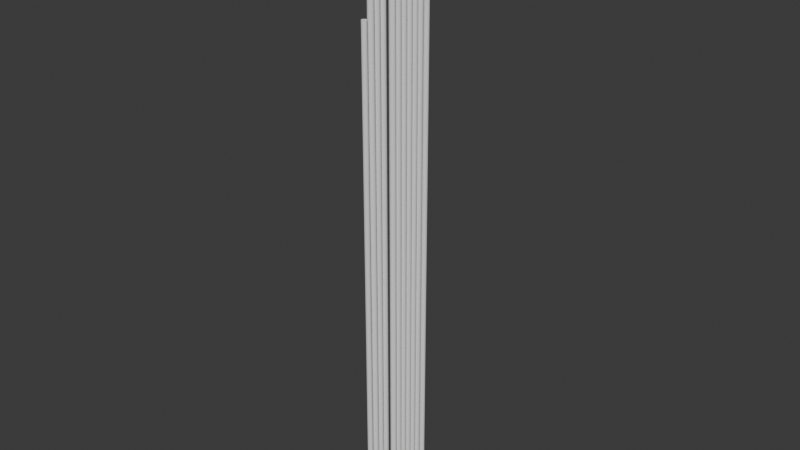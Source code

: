 # Source: bottom.blend  (saved by Blender 5.0.119; exported with 4.5.12 LTS)
import bpy
from mathutils import Matrix  # noqa: F401  (used for matrix-valued properties, if any)

bpy.ops.wm.read_factory_settings(use_empty=True)
scene = bpy.context.scene
scene.name = 'Scene'

# ---- collections
col_collection_1 = bpy.data.collections.new('Collection 1'); scene.collection.children.link(col_collection_1)

# ---- world
world_world = bpy.data.worlds.new('World'); scene.world = world_world
world_world.use_nodes = True; world_world.node_tree.nodes.clear()
_N = world_world.node_tree.nodes; _L = world_world.node_tree.links
n0 = _N.new('ShaderNodeOutputWorld'); n0.name = 'World Output'; n0.location = (200, 100)
n1 = _N.new('ShaderNodeBackground'); n1.name = 'Background'; n1.location = (-200, 100)
n1.inputs[0].default_value = (0.05088, 0.05088, 0.05088, 1.0)
_L.new(n1.outputs[0], n0.inputs[0])
n0.is_active_output = True
world_world.color = (0.05088, 0.05088, 0.05088)
world_world.sun_shadow_jitter_overblur = 0.0

# ---- meshes
me_cube = bpy.data.meshes.new('Cube')
me_cube.from_pydata([(-0.01, -0.01, -0.01), (-0.01, -0.01, 0.01), (-0.01, 0.01, -0.01), (-0.01, 0.01, 0.01), (0.01, -0.01, -0.01), (0.01, -0.01, 0.01), (0.01, 0.01, -0.01), (0.01, 0.01, 0.01)], [], [(0, 1, 3, 2), (2, 3, 7, 6), (6, 7, 5, 4), (4, 5, 1, 0), (2, 6, 4, 0), (7, 3, 1, 5)])
_uv = me_cube.uv_layers.new(name='UVMap')
_uv.uv.foreach_set('vector', [0.375, 0.0, 0.625, 0.0, 0.625, 0.25, 0.375, 0.25, 0.375, 0.25, 0.625, 0.25, 0.625, 0.5, 0.375, 0.5, 0.375, 0.5, 0.625, 0.5, 0.625, 0.75, 0.375, 0.75, 0.375, 0.75, 0.625, 0.75, 0.625, 1.0, 0.375, 1.0, 0.125, 0.5, 0.375, 0.5, 0.375, 0.75, 0.125, 0.75, 0.625, 0.5, 0.875, 0.5, 0.875, 0.75, 0.625, 0.75])
me_cube.update()
me_cube_001 = bpy.data.meshes.new('Cube.001')
me_cube_001.from_pydata([(-0.01, -0.01, -0.01), (-0.01, -0.01, 0.01), (-0.01, 0.01, -0.01), (-0.01, 0.01, 0.01), (0.01, -0.01, -0.01), (0.01, -0.01, 0.01), (0.01, 0.01, -0.01), (0.01, 0.01, 0.01)], [], [(0, 1, 3, 2), (2, 3, 7, 6), (6, 7, 5, 4), (4, 5, 1, 0), (2, 6, 4, 0), (7, 3, 1, 5)])
_uv = me_cube_001.uv_layers.new(name='UVMap')
_uv.uv.foreach_set('vector', [0.375, 0.0, 0.625, 0.0, 0.625, 0.25, 0.375, 0.25, 0.375, 0.25, 0.625, 0.25, 0.625, 0.5, 0.375, 0.5, 0.375, 0.5, 0.625, 0.5, 0.625, 0.75, 0.375, 0.75, 0.375, 0.75, 0.625, 0.75, 0.625, 1.0, 0.375, 1.0, 0.125, 0.5, 0.375, 0.5, 0.375, 0.75, 0.125, 0.75, 0.625, 0.5, 0.875, 0.5, 0.875, 0.75, 0.625, 0.75])
me_cube_001.update()
me_cube_002 = bpy.data.meshes.new('Cube.002')
me_cube_002.from_pydata([(-0.01, -0.01, -0.01), (-0.01, -0.01, 0.01), (-0.01, 0.01, -0.01), (-0.01, 0.01, 0.01), (0.01, -0.01, -0.01), (0.01, -0.01, 0.01), (0.01, 0.01, -0.01), (0.01, 0.01, 0.01)], [], [(0, 1, 3, 2), (2, 3, 7, 6), (6, 7, 5, 4), (4, 5, 1, 0), (2, 6, 4, 0), (7, 3, 1, 5)])
_uv = me_cube_002.uv_layers.new(name='UVMap')
_uv.uv.foreach_set('vector', [0.375, 0.0, 0.625, 0.0, 0.625, 0.25, 0.375, 0.25, 0.375, 0.25, 0.625, 0.25, 0.625, 0.5, 0.375, 0.5, 0.375, 0.5, 0.625, 0.5, 0.625, 0.75, 0.375, 0.75, 0.375, 0.75, 0.625, 0.75, 0.625, 1.0, 0.375, 1.0, 0.125, 0.5, 0.375, 0.5, 0.375, 0.75, 0.125, 0.75, 0.625, 0.5, 0.875, 0.5, 0.875, 0.75, 0.625, 0.75])
me_cube_002.update()
me_arrow = bpy.data.meshes.new('arrow')
me_arrow.from_pydata([(0.0, 0.0035, -0.35), (0.0, 0.0035, 0.35), (0.0006828, 0.003433, 0.35), (0.0006828, 0.003433, -0.35), (0.001339, 0.003234, 0.35), (0.001339, 0.003234, -0.35), (0.001944, 0.00291, 0.35), (0.001944, 0.00291, -0.35), (0.002475, 0.002475, 0.35), (0.002475, 0.002475, -0.35), (0.00291, 0.001944, 0.35), (0.00291, 0.001944, -0.35), (0.003234, 0.001339, 0.35), (0.003234, 0.001339, -0.35), (0.003433, 0.0006828, 0.35), (0.003433, 0.0006828, -0.35), (0.0035, 0.0, 0.35), (0.0035, 0.0, -0.35), (0.003433, -0.0006828, 0.35), (0.003433, -0.0006828, -0.35), (0.003234, -0.001339, 0.35), (0.003234, -0.001339, -0.35), (0.00291, -0.001944, 0.35), (0.00291, -0.001944, -0.35), (0.002475, -0.002475, 0.35), (0.002475, -0.002475, -0.35), (0.001944, -0.00291, 0.35), (0.001944, -0.00291, -0.35), (0.001339, -0.003234, 0.35), (0.001339, -0.003234, -0.35), (0.0006828, -0.003433, 0.35), (0.0006828, -0.003433, -0.35), (0.0, -0.0035, 0.35), (0.0, -0.0035, -0.35), (-0.0006828, -0.003433, 0.35), (-0.0006828, -0.003433, -0.35), (-0.001339, -0.003234, 0.35), (-0.001339, -0.003234, -0.35), (-0.001944, -0.00291, 0.35), (-0.001944, -0.00291, -0.35), (-0.002475, -0.002475, 0.35), (-0.002475, -0.002475, -0.35), (-0.00291, -0.001944, 0.35), (-0.00291, -0.001944, -0.35), (-0.003234, -0.001339, 0.35), (-0.003234, -0.001339, -0.35), (-0.003433, -0.0006828, 0.35), (-0.003433, -0.0006828, -0.35), (-0.0035, 0.0, 0.35), (-0.0035, 0.0, -0.35), (-0.003433, 0.0006828, 0.35), (-0.003433, 0.0006828, -0.35), (-0.003234, 0.001339, 0.35), (-0.003234, 0.001339, -0.35), (-0.00291, 0.001944, 0.35), (-0.00291, 0.001944, -0.35), (-0.002475, 0.002475, 0.35), (-0.002475, 0.002475, -0.35), (-0.001944, 0.00291, 0.35), (-0.001944, 0.00291, -0.35), (-0.001339, 0.003234, 0.35), (-0.001339, 0.003234, -0.35), (-0.0006828, 0.003433, 0.35), (-0.0006828, 0.003433, -0.35), (0.0, 0.0119, -0.35), (0.0, 0.0119, 0.35), (0.0006828, 0.01183, 0.35), (0.0006828, 0.01183, -0.35), (0.001339, 0.01163, 0.35), (0.001339, 0.01163, -0.35), (0.001944, 0.01131, 0.35), (0.001944, 0.01131, -0.35), (0.002475, 0.01087, 0.35), (0.002475, 0.01087, -0.35), (0.00291, 0.01034, 0.35), (0.00291, 0.01034, -0.35), (0.003234, 0.009739, 0.35), (0.003234, 0.009739, -0.35), (0.003433, 0.009083, 0.35), (0.003433, 0.009083, -0.35), (0.0035, 0.0084, 0.35), (0.0035, 0.0084, -0.35), (0.003433, 0.007717, 0.35), (0.003433, 0.007717, -0.35), (0.003234, 0.007061, 0.35), (0.003234, 0.007061, -0.35), (0.00291, 0.006456, 0.35), (0.00291, 0.006456, -0.35), (0.002475, 0.005925, 0.35), (0.002475, 0.005925, -0.35), (0.001944, 0.00549, 0.35), (0.001944, 0.00549, -0.35), (0.001339, 0.005166, 0.35), (0.001339, 0.005166, -0.35), (0.0006828, 0.004967, 0.35), (0.0006828, 0.004967, -0.35), (0.0, 0.0049, 0.35), (0.0, 0.0049, -0.35), (-0.0006828, 0.004967, 0.35), (-0.0006828, 0.004967, -0.35), (-0.001339, 0.005166, 0.35), (-0.001339, 0.005166, -0.35), (-0.001944, 0.00549, 0.35), (-0.001944, 0.00549, -0.35), (-0.002475, 0.005925, 0.35), (-0.002475, 0.005925, -0.35), (-0.00291, 0.006456, 0.35), (-0.00291, 0.006456, -0.35), (-0.003234, 0.007061, 0.35), (-0.003234, 0.007061, -0.35), (-0.003433, 0.007717, 0.35), (-0.003433, 0.007717, -0.35), (-0.0035, 0.0084, 0.35), (-0.0035, 0.0084, -0.35), (-0.003433, 0.009083, 0.35), (-0.003433, 0.009083, -0.35), (-0.003234, 0.009739, 0.35), (-0.003234, 0.009739, -0.35), (-0.00291, 0.01034, 0.35), (-0.00291, 0.01034, -0.35), (-0.002475, 0.01087, 0.35), (-0.002475, 0.01087, -0.35), (-0.001944, 0.01131, 0.35), (-0.001944, 0.01131, -0.35), (-0.001339, 0.01163, 0.35), (-0.001339, 0.01163, -0.35), (-0.0006828, 0.01183, 0.35), (-0.0006828, 0.01183, -0.35), (0.0, 0.0203, -0.35), (0.0, 0.0203, 0.35), (0.0006828, 0.02023, 0.35), (0.0006828, 0.02023, -0.35), (0.001339, 0.02003, 0.35), (0.001339, 0.02003, -0.35), (0.001944, 0.01971, 0.35), (0.001944, 0.01971, -0.35), (0.002475, 0.01927, 0.35), (0.002475, 0.01927, -0.35), (0.00291, 0.01874, 0.35), (0.00291, 0.01874, -0.35), (0.003234, 0.01814, 0.35), (0.003234, 0.01814, -0.35), (0.003433, 0.01748, 0.35), (0.003433, 0.01748, -0.35), (0.0035, 0.0168, 0.35), (0.0035, 0.0168, -0.35), (0.003433, 0.01612, 0.35), (0.003433, 0.01612, -0.35), (0.003234, 0.01546, 0.35), (0.003234, 0.01546, -0.35), (0.00291, 0.01486, 0.35), (0.00291, 0.01486, -0.35), (0.002475, 0.01433, 0.35), (0.002475, 0.01433, -0.35), (0.001944, 0.01389, 0.35), (0.001944, 0.01389, -0.35), (0.001339, 0.01357, 0.35), (0.001339, 0.01357, -0.35), (0.0006828, 0.01337, 0.35), (0.0006828, 0.01337, -0.35), (0.0, 0.0133, 0.35), (0.0, 0.0133, -0.35), (-0.0006828, 0.01337, 0.35), (-0.0006828, 0.01337, -0.35), (-0.001339, 0.01357, 0.35), (-0.001339, 0.01357, -0.35), (-0.001944, 0.01389, 0.35), (-0.001944, 0.01389, -0.35), (-0.002475, 0.01433, 0.35), (-0.002475, 0.01433, -0.35), (-0.00291, 0.01486, 0.35), (-0.00291, 0.01486, -0.35), (-0.003234, 0.01546, 0.35), (-0.003234, 0.01546, -0.35), (-0.003433, 0.01612, 0.35), (-0.003433, 0.01612, -0.35), (-0.0035, 0.0168, 0.35), (-0.0035, 0.0168, -0.35), (-0.003433, 0.01748, 0.35), (-0.003433, 0.01748, -0.35), (-0.003234, 0.01814, 0.35), (-0.003234, 0.01814, -0.35), (-0.00291, 0.01874, 0.35), (-0.00291, 0.01874, -0.35), (-0.002475, 0.01927, 0.35), (-0.002475, 0.01927, -0.35), (-0.001944, 0.01971, 0.35), (-0.001944, 0.01971, -0.35), (-0.001339, 0.02003, 0.35), (-0.001339, 0.02003, -0.35), (-0.0006828, 0.02023, 0.35), (-0.0006828, 0.02023, -0.35), (0.0, 0.0287, -0.35), (0.0, 0.0287, 0.35), (0.0006828, 0.02863, 0.35), (0.0006828, 0.02863, -0.35), (0.001339, 0.02843, 0.35), (0.001339, 0.02843, -0.35), (0.001944, 0.02811, 0.35), (0.001944, 0.02811, -0.35), (0.002475, 0.02767, 0.35), (0.002475, 0.02767, -0.35), (0.00291, 0.02714, 0.35), (0.00291, 0.02714, -0.35), (0.003234, 0.02654, 0.35), (0.003234, 0.02654, -0.35), (0.003433, 0.02588, 0.35), (0.003433, 0.02588, -0.35), (0.0035, 0.0252, 0.35), (0.0035, 0.0252, -0.35), (0.003433, 0.02452, 0.35), (0.003433, 0.02452, -0.35), (0.003234, 0.02386, 0.35), (0.003234, 0.02386, -0.35), (0.00291, 0.02326, 0.35), (0.00291, 0.02326, -0.35), (0.002475, 0.02273, 0.35), (0.002475, 0.02273, -0.35), (0.001944, 0.02229, 0.35), (0.001944, 0.02229, -0.35), (0.001339, 0.02197, 0.35), (0.001339, 0.02197, -0.35), (0.0006828, 0.02177, 0.35), (0.0006828, 0.02177, -0.35), (0.0, 0.0217, 0.35), (0.0, 0.0217, -0.35), (-0.0006828, 0.02177, 0.35), (-0.0006828, 0.02177, -0.35), (-0.001339, 0.02197, 0.35), (-0.001339, 0.02197, -0.35), (-0.001944, 0.02229, 0.35), (-0.001944, 0.02229, -0.35), (-0.002475, 0.02273, 0.35), (-0.002475, 0.02273, -0.35), (-0.00291, 0.02326, 0.35), (-0.00291, 0.02326, -0.35), (-0.003234, 0.02386, 0.35), (-0.003234, 0.02386, -0.35), (-0.003433, 0.02452, 0.35), (-0.003433, 0.02452, -0.35), (-0.0035, 0.0252, 0.35), (-0.0035, 0.0252, -0.35), (-0.003433, 0.02588, 0.35), (-0.003433, 0.02588, -0.35), (-0.003234, 0.02654, 0.35), (-0.003234, 0.02654, -0.35), (-0.00291, 0.02714, 0.35), (-0.00291, 0.02714, -0.35), (-0.002475, 0.02767, 0.35), (-0.002475, 0.02767, -0.35), (-0.001944, 0.02811, 0.35), (-0.001944, 0.02811, -0.35), (-0.001339, 0.02843, 0.35), (-0.001339, 0.02843, -0.35), (-0.0006828, 0.02863, 0.35), (-0.0006828, 0.02863, -0.35), (0.0, 0.0371, -0.35), (0.0, 0.0371, 0.35), (0.0006828, 0.03703, 0.35), (0.0006828, 0.03703, -0.35), (0.001339, 0.03683, 0.35), (0.001339, 0.03683, -0.35), (0.001944, 0.03651, 0.35), (0.001944, 0.03651, -0.35), (0.002475, 0.03607, 0.35), (0.002475, 0.03607, -0.35), (0.00291, 0.03554, 0.35), (0.00291, 0.03554, -0.35), (0.003234, 0.03494, 0.35), (0.003234, 0.03494, -0.35), (0.003433, 0.03428, 0.35), (0.003433, 0.03428, -0.35), (0.0035, 0.0336, 0.35), (0.0035, 0.0336, -0.35), (0.003433, 0.03292, 0.35), (0.003433, 0.03292, -0.35), (0.003234, 0.03226, 0.35), (0.003234, 0.03226, -0.35), (0.00291, 0.03166, 0.35), (0.00291, 0.03166, -0.35), (0.002475, 0.03113, 0.35), (0.002475, 0.03113, -0.35), (0.001944, 0.03069, 0.35), (0.001944, 0.03069, -0.35), (0.001339, 0.03037, 0.35), (0.001339, 0.03037, -0.35), (0.0006828, 0.03017, 0.35), (0.0006828, 0.03017, -0.35), (0.0, 0.0301, 0.35), (0.0, 0.0301, -0.35), (-0.0006828, 0.03017, 0.35), (-0.0006828, 0.03017, -0.35), (-0.001339, 0.03037, 0.35), (-0.001339, 0.03037, -0.35), (-0.001944, 0.03069, 0.35), (-0.001944, 0.03069, -0.35), (-0.002475, 0.03113, 0.35), (-0.002475, 0.03113, -0.35), (-0.00291, 0.03166, 0.35), (-0.00291, 0.03166, -0.35), (-0.003234, 0.03226, 0.35), (-0.003234, 0.03226, -0.35), (-0.003433, 0.03292, 0.35), (-0.003433, 0.03292, -0.35), (-0.0035, 0.0336, 0.35), (-0.0035, 0.0336, -0.35), (-0.003433, 0.03428, 0.35), (-0.003433, 0.03428, -0.35), (-0.003234, 0.03494, 0.35), (-0.003234, 0.03494, -0.35), (-0.00291, 0.03554, 0.35), (-0.00291, 0.03554, -0.35), (-0.002475, 0.03607, 0.35), (-0.002475, 0.03607, -0.35), (-0.001944, 0.03651, 0.35), (-0.001944, 0.03651, -0.35), (-0.001339, 0.03683, 0.35), (-0.001339, 0.03683, -0.35), (-0.0006828, 0.03703, 0.35), (-0.0006828, 0.03703, -0.35), (0.0, 0.0455, -0.35), (0.0, 0.0455, 0.35), (0.0006828, 0.04543, 0.35), (0.0006828, 0.04543, -0.35), (0.001339, 0.04523, 0.35), (0.001339, 0.04523, -0.35), (0.001944, 0.04491, 0.35), (0.001944, 0.04491, -0.35), (0.002475, 0.04447, 0.35), (0.002475, 0.04447, -0.35), (0.00291, 0.04394, 0.35), (0.00291, 0.04394, -0.35), (0.003234, 0.04334, 0.35), (0.003234, 0.04334, -0.35), (0.003433, 0.04268, 0.35), (0.003433, 0.04268, -0.35), (0.0035, 0.042, 0.35), (0.0035, 0.042, -0.35), (0.003433, 0.04132, 0.35), (0.003433, 0.04132, -0.35), (0.003234, 0.04066, 0.35), (0.003234, 0.04066, -0.35), (0.00291, 0.04006, 0.35), (0.00291, 0.04006, -0.35), (0.002475, 0.03953, 0.35), (0.002475, 0.03953, -0.35), (0.001944, 0.03909, 0.35), (0.001944, 0.03909, -0.35), (0.001339, 0.03877, 0.35), (0.001339, 0.03877, -0.35), (0.0006828, 0.03857, 0.35), (0.0006828, 0.03857, -0.35), (0.0, 0.0385, 0.35), (0.0, 0.0385, -0.35), (-0.0006828, 0.03857, 0.35), (-0.0006828, 0.03857, -0.35), (-0.001339, 0.03877, 0.35), (-0.001339, 0.03877, -0.35), (-0.001944, 0.03909, 0.35), (-0.001944, 0.03909, -0.35), (-0.002475, 0.03953, 0.35), (-0.002475, 0.03953, -0.35), (-0.00291, 0.04006, 0.35), (-0.00291, 0.04006, -0.35), (-0.003234, 0.04066, 0.35), (-0.003234, 0.04066, -0.35), (-0.003433, 0.04132, 0.35), (-0.003433, 0.04132, -0.35), (-0.0035, 0.042, 0.35), (-0.0035, 0.042, -0.35), (-0.003433, 0.04268, 0.35), (-0.003433, 0.04268, -0.35), (-0.003234, 0.04334, 0.35), (-0.003234, 0.04334, -0.35), (-0.00291, 0.04394, 0.35), (-0.00291, 0.04394, -0.35), (-0.002475, 0.04447, 0.35), (-0.002475, 0.04447, -0.35), (-0.001944, 0.04491, 0.35), (-0.001944, 0.04491, -0.35), (-0.001339, 0.04523, 0.35), (-0.001339, 0.04523, -0.35), (-0.0006828, 0.04543, 0.35), (-0.0006828, 0.04543, -0.35), (0.0, -0.0105, -0.35), (0.0, -0.0105, 0.35), (0.0006828, -0.01057, 0.35), (0.0006828, -0.01057, -0.35), (0.001339, -0.01077, 0.35), (0.001339, -0.01077, -0.35), (0.001944, -0.01109, 0.35), (0.001944, -0.01109, -0.35), (0.002475, -0.01153, 0.35), (0.002475, -0.01153, -0.35), (0.00291, -0.01206, 0.35), (0.00291, -0.01206, -0.35), (0.003234, -0.01266, 0.35), (0.003234, -0.01266, -0.35), (0.003433, -0.01332, 0.35), (0.003433, -0.01332, -0.35), (0.0035, -0.014, 0.35), (0.0035, -0.014, -0.35), (0.003433, -0.01468, 0.35), (0.003433, -0.01468, -0.35), (0.003234, -0.01534, 0.35), (0.003234, -0.01534, -0.35), (0.00291, -0.01594, 0.35), (0.00291, -0.01594, -0.35), (0.002475, -0.01647, 0.35), (0.002475, -0.01647, -0.35), (0.001944, -0.01691, 0.35), (0.001944, -0.01691, -0.35), (0.001339, -0.01723, 0.35), (0.001339, -0.01723, -0.35), (0.0006828, -0.01743, 0.35), (0.0006828, -0.01743, -0.35), (0.0, -0.0175, 0.35), (0.0, -0.0175, -0.35), (-0.0006828, -0.01743, 0.35), (-0.0006828, -0.01743, -0.35), (-0.001339, -0.01723, 0.35), (-0.001339, -0.01723, -0.35), (-0.001944, -0.01691, 0.35), (-0.001944, -0.01691, -0.35), (-0.002475, -0.01647, 0.35), (-0.002475, -0.01647, -0.35), (-0.00291, -0.01594, 0.35), (-0.00291, -0.01594, -0.35), (-0.003234, -0.01534, 0.35), (-0.003234, -0.01534, -0.35), (-0.003433, -0.01468, 0.35), (-0.003433, -0.01468, -0.35), (-0.0035, -0.014, 0.35), (-0.0035, -0.014, -0.35), (-0.003433, -0.01332, 0.35), (-0.003433, -0.01332, -0.35), (-0.003234, -0.01266, 0.35), (-0.003234, -0.01266, -0.35), (-0.00291, -0.01206, 0.35), (-0.00291, -0.01206, -0.35), (-0.002475, -0.01153, 0.35), (-0.002475, -0.01153, -0.35), (-0.001944, -0.01109, 0.35), (-0.001944, -0.01109, -0.35), (-0.001339, -0.01077, 0.35), (-0.001339, -0.01077, -0.35), (-0.0006828, -0.01057, 0.35), (-0.0006828, -0.01057, -0.35), (0.0, -0.0189, -0.35), (0.0, -0.0189, 0.35), (0.0006828, -0.01897, 0.35), (0.0006828, -0.01897, -0.35), (0.001339, -0.01917, 0.35), (0.001339, -0.01917, -0.35), (0.001944, -0.01949, 0.35), (0.001944, -0.01949, -0.35), (0.002475, -0.01993, 0.35), (0.002475, -0.01993, -0.35), (0.00291, -0.02046, 0.35), (0.00291, -0.02046, -0.35), (0.003234, -0.02106, 0.35), (0.003234, -0.02106, -0.35), (0.003433, -0.02172, 0.35), (0.003433, -0.02172, -0.35), (0.0035, -0.0224, 0.35), (0.0035, -0.0224, -0.35), (0.003433, -0.02308, 0.35), (0.003433, -0.02308, -0.35), (0.003234, -0.02374, 0.35), (0.003234, -0.02374, -0.35), (0.00291, -0.02434, 0.35), (0.00291, -0.02434, -0.35), (0.002475, -0.02487, 0.35), (0.002475, -0.02487, -0.35), (0.001944, -0.02531, 0.35), (0.001944, -0.02531, -0.35), (0.001339, -0.02563, 0.35), (0.001339, -0.02563, -0.35), (0.0006828, -0.02583, 0.35), (0.0006828, -0.02583, -0.35), (0.0, -0.0259, 0.35), (0.0, -0.0259, -0.35), (-0.0006828, -0.02583, 0.35), (-0.0006828, -0.02583, -0.35), (-0.001339, -0.02563, 0.35), (-0.001339, -0.02563, -0.35), (-0.001944, -0.02531, 0.35), (-0.001944, -0.02531, -0.35), (-0.002475, -0.02487, 0.35), (-0.002475, -0.02487, -0.35), (-0.00291, -0.02434, 0.35), (-0.00291, -0.02434, -0.35), (-0.003234, -0.02374, 0.35), (-0.003234, -0.02374, -0.35), (-0.003433, -0.02308, 0.35), (-0.003433, -0.02308, -0.35), (-0.0035, -0.0224, 0.35), (-0.0035, -0.0224, -0.35), (-0.003433, -0.02172, 0.35), (-0.003433, -0.02172, -0.35), (-0.003234, -0.02106, 0.35), (-0.003234, -0.02106, -0.35), (-0.00291, -0.02046, 0.35), (-0.00291, -0.02046, -0.35), (-0.002475, -0.01993, 0.35), (-0.002475, -0.01993, -0.35), (-0.001944, -0.01949, 0.35), (-0.001944, -0.01949, -0.35), (-0.001339, -0.01917, 0.35), (-0.001339, -0.01917, -0.35), (-0.0006828, -0.01897, 0.35), (-0.0006828, -0.01897, -0.35), (0.0, -0.0273, -0.35), (0.0, -0.0273, 0.35), (0.0006828, -0.02737, 0.35), (0.0006828, -0.02737, -0.35), (0.001339, -0.02757, 0.35), (0.001339, -0.02757, -0.35), (0.001944, -0.02789, 0.35), (0.001944, -0.02789, -0.35), (0.002475, -0.02833, 0.35), (0.002475, -0.02833, -0.35), (0.00291, -0.02886, 0.35), (0.00291, -0.02886, -0.35), (0.003234, -0.02946, 0.35), (0.003234, -0.02946, -0.35), (0.003433, -0.03012, 0.35), (0.003433, -0.03012, -0.35), (0.0035, -0.0308, 0.35), (0.0035, -0.0308, -0.35), (0.003433, -0.03148, 0.35), (0.003433, -0.03148, -0.35), (0.003234, -0.03214, 0.35), (0.003234, -0.03214, -0.35), (0.00291, -0.03274, 0.35), (0.00291, -0.03274, -0.35), (0.002475, -0.03327, 0.35), (0.002475, -0.03327, -0.35), (0.001944, -0.03371, 0.35), (0.001944, -0.03371, -0.35), (0.001339, -0.03403, 0.35), (0.001339, -0.03403, -0.35), (0.0006828, -0.03423, 0.35), (0.0006828, -0.03423, -0.35), (0.0, -0.0343, 0.35), (0.0, -0.0343, -0.35), (-0.0006828, -0.03423, 0.35), (-0.0006828, -0.03423, -0.35), (-0.001339, -0.03403, 0.35), (-0.001339, -0.03403, -0.35), (-0.001944, -0.03371, 0.35), (-0.001944, -0.03371, -0.35), (-0.002475, -0.03327, 0.35), (-0.002475, -0.03327, -0.35), (-0.00291, -0.03274, 0.35), (-0.00291, -0.03274, -0.35), (-0.003234, -0.03214, 0.35), (-0.003234, -0.03214, -0.35), (-0.003433, -0.03148, 0.35), (-0.003433, -0.03148, -0.35), (-0.0035, -0.0308, 0.35), (-0.0035, -0.0308, -0.35), (-0.003433, -0.03012, 0.35), (-0.003433, -0.03012, -0.35), (-0.003234, -0.02946, 0.35), (-0.003234, -0.02946, -0.35), (-0.00291, -0.02886, 0.35), (-0.00291, -0.02886, -0.35), (-0.002475, -0.02833, 0.35), (-0.002475, -0.02833, -0.35), (-0.001944, -0.02789, 0.35), (-0.001944, -0.02789, -0.35), (-0.001339, -0.02757, 0.35), (-0.001339, -0.02757, -0.35), (-0.0006828, -0.02737, 0.35), (-0.0006828, -0.02737, -0.35), (0.0, 0.05505, -0.35), (0.0, 0.05505, 0.23), (0.000595, 0.05499, 0.23), (0.000595, 0.05499, -0.35), (0.001167, 0.05482, 0.23), (0.001167, 0.05482, -0.35), (0.001694, 0.05454, 0.23), (0.001694, 0.05454, -0.35), (0.002157, 0.05416, 0.23), (0.002157, 0.05416, -0.35), (0.002536, 0.05369, 0.23), (0.002536, 0.05369, -0.35), (0.002818, 0.05317, 0.23), (0.002818, 0.05317, -0.35), (0.002991, 0.0526, 0.23), (0.002991, 0.0526, -0.35), (0.00305, 0.052, 0.23), (0.00305, 0.052, -0.35), (0.002991, 0.0514, 0.23), (0.002991, 0.0514, -0.35), (0.002818, 0.05083, 0.23), (0.002818, 0.05083, -0.35), (0.002536, 0.05031, 0.23), (0.002536, 0.05031, -0.35), (0.002157, 0.04984, 0.23), (0.002157, 0.04984, -0.35), (0.001694, 0.04946, 0.23), (0.001694, 0.04946, -0.35), (0.001167, 0.04918, 0.23), (0.001167, 0.04918, -0.35), (0.000595, 0.04901, 0.23), (0.000595, 0.04901, -0.35), (0.0, 0.04895, 0.23), (0.0, 0.04895, -0.35), (-0.000595, 0.04901, 0.23), (-0.000595, 0.04901, -0.35), (-0.001167, 0.04918, 0.23), (-0.001167, 0.04918, -0.35), (-0.001694, 0.04946, 0.23), (-0.001694, 0.04946, -0.35), (-0.002157, 0.04984, 0.23), (-0.002157, 0.04984, -0.35), (-0.002536, 0.05031, 0.23), (-0.002536, 0.05031, -0.35), (-0.002818, 0.05083, 0.23), (-0.002818, 0.05083, -0.35), (-0.002991, 0.0514, 0.23), (-0.002991, 0.0514, -0.35), (-0.00305, 0.052, 0.23), (-0.00305, 0.052, -0.35), (-0.002991, 0.0526, 0.23), (-0.002991, 0.0526, -0.35), (-0.002818, 0.05317, 0.23), (-0.002818, 0.05317, -0.35), (-0.002536, 0.05369, 0.23), (-0.002536, 0.05369, -0.35), (-0.002157, 0.05416, 0.23), (-0.002157, 0.05416, -0.35), (-0.001694, 0.05454, 0.23), (-0.001694, 0.05454, -0.35), (-0.001167, 0.05482, 0.23), (-0.001167, 0.05482, -0.35), (-0.000595, 0.05499, 0.23), (-0.000595, 0.05499, -0.35), (0.0, -0.03695, -0.35), (0.0, -0.03695, 0.23), (0.000595, -0.03701, 0.23), (0.000595, -0.03701, -0.35), (0.001167, -0.03718, 0.23), (0.001167, -0.03718, -0.35), (0.001694, -0.03746, 0.23), (0.001694, -0.03746, -0.35), (0.002157, -0.03784, 0.23), (0.002157, -0.03784, -0.35), (0.002536, -0.03831, 0.23), (0.002536, -0.03831, -0.35), (0.002818, -0.03883, 0.23), (0.002818, -0.03883, -0.35), (0.002991, -0.0394, 0.23), (0.002991, -0.0394, -0.35), (0.00305, -0.04, 0.23), (0.00305, -0.04, -0.35), (0.002991, -0.0406, 0.23), (0.002991, -0.0406, -0.35), (0.002818, -0.04117, 0.23), (0.002818, -0.04117, -0.35), (0.002536, -0.04169, 0.23), (0.002536, -0.04169, -0.35), (0.002157, -0.04216, 0.23), (0.002157, -0.04216, -0.35), (0.001694, -0.04254, 0.23), (0.001694, -0.04254, -0.35), (0.001167, -0.04282, 0.23), (0.001167, -0.04282, -0.35), (0.000595, -0.04299, 0.23), (0.000595, -0.04299, -0.35), (0.0, -0.04305, 0.23), (0.0, -0.04305, -0.35), (-0.000595, -0.04299, 0.23), (-0.000595, -0.04299, -0.35), (-0.001167, -0.04282, 0.23), (-0.001167, -0.04282, -0.35), (-0.001694, -0.04254, 0.23), (-0.001694, -0.04254, -0.35), (-0.002157, -0.04216, 0.23), (-0.002157, -0.04216, -0.35), (-0.002536, -0.04169, 0.23), (-0.002536, -0.04169, -0.35), (-0.002818, -0.04117, 0.23), (-0.002818, -0.04117, -0.35), (-0.002991, -0.0406, 0.23), (-0.002991, -0.0406, -0.35), (-0.00305, -0.04, 0.23), (-0.00305, -0.04, -0.35), (-0.002991, -0.0394, 0.23), (-0.002991, -0.0394, -0.35), (-0.002818, -0.03883, 0.23), (-0.002818, -0.03883, -0.35), (-0.002536, -0.03831, 0.23), (-0.002536, -0.03831, -0.35), (-0.002157, -0.03784, 0.23), (-0.002157, -0.03784, -0.35), (-0.001694, -0.03746, 0.23), (-0.001694, -0.03746, -0.35), (-0.001167, -0.03718, 0.23), (-0.001167, -0.03718, -0.35), (-0.000595, -0.03701, 0.23), (-0.000595, -0.03701, -0.35)], [], [(0, 1, 2), (0, 2, 3), (3, 2, 4), (3, 4, 5), (5, 4, 6), (5, 6, 7), (7, 6, 8), (7, 8, 9), (9, 8, 10), (9, 10, 11), (11, 10, 12), (11, 12, 13), (13, 12, 14), (13, 14, 15), (15, 14, 16), (15, 16, 17), (17, 16, 18), (17, 18, 19), (19, 18, 20), (19, 20, 21), (21, 20, 22), (21, 22, 23), (23, 22, 24), (23, 24, 25), (25, 24, 26), (25, 26, 27), (27, 26, 28), (27, 28, 29), (29, 28, 30), (29, 30, 31), (31, 30, 32), (31, 32, 33), (33, 32, 34), (33, 34, 35), (35, 34, 36), (35, 36, 37), (37, 36, 38), (37, 38, 39), (39, 38, 40), (39, 40, 41), (41, 40, 42), (41, 42, 43), (43, 42, 44), (43, 44, 45), (45, 44, 46), (45, 46, 47), (47, 46, 48), (47, 48, 49), (49, 48, 50), (49, 50, 51), (51, 50, 52), (51, 52, 53), (53, 52, 54), (53, 54, 55), (55, 54, 56), (55, 56, 57), (57, 56, 58), (57, 58, 59), (59, 58, 60), (59, 60, 61), (4, 2, 1), (1, 62, 60), (60, 58, 56), (56, 54, 52), (52, 50, 48), (48, 46, 44), (44, 42, 40), (40, 38, 36), (36, 34, 32), (32, 30, 28), (28, 26, 24), (24, 22, 20), (20, 18, 16), (16, 14, 12), (12, 10, 8), (8, 6, 4), (4, 1, 60), (60, 56, 52), (52, 48, 44), (44, 40, 36), (36, 32, 28), (28, 24, 20), (20, 16, 12), (12, 8, 4), (4, 60, 52), (52, 44, 36), (36, 28, 20), (20, 12, 4), (4, 52, 36), (36, 20, 4), (61, 60, 62), (61, 62, 63), (63, 62, 1), (63, 1, 0), (63, 0, 3), (3, 5, 7), (7, 9, 11), (11, 13, 15), (15, 17, 19), (19, 21, 23), (23, 25, 27), (27, 29, 31), (31, 33, 35), (35, 37, 39), (39, 41, 43), (43, 45, 47), (47, 49, 51), (51, 53, 55), (55, 57, 59), (59, 61, 63), (63, 3, 7), (7, 11, 15), (15, 19, 23), (23, 27, 31), (31, 35, 39), (39, 43, 47), (47, 51, 55), (55, 59, 63), (63, 7, 15), (15, 23, 31), (31, 39, 47), (47, 55, 63), (63, 15, 31), (31, 47, 63), (64, 65, 66), (64, 66, 67), (67, 66, 68), (67, 68, 69), (69, 68, 70), (69, 70, 71), (71, 70, 72), (71, 72, 73), (73, 72, 74), (73, 74, 75), (75, 74, 76), (75, 76, 77), (77, 76, 78), (77, 78, 79), (79, 78, 80), (79, 80, 81), (81, 80, 82), (81, 82, 83), (83, 82, 84), (83, 84, 85), (85, 84, 86), (85, 86, 87), (87, 86, 88), (87, 88, 89), (89, 88, 90), (89, 90, 91), (91, 90, 92), (91, 92, 93), (93, 92, 94), (93, 94, 95), (95, 94, 96), (95, 96, 97), (97, 96, 98), (97, 98, 99), (99, 98, 100), (99, 100, 101), (101, 100, 102), (101, 102, 103), (103, 102, 104), (103, 104, 105), (105, 104, 106), (105, 106, 107), (107, 106, 108), (107, 108, 109), (109, 108, 110), (109, 110, 111), (111, 110, 112), (111, 112, 113), (113, 112, 114), (113, 114, 115), (115, 114, 116), (115, 116, 117), (117, 116, 118), (117, 118, 119), (119, 118, 120), (119, 120, 121), (121, 120, 122), (121, 122, 123), (123, 122, 124), (123, 124, 125), (68, 66, 65), (65, 126, 124), (124, 122, 120), (120, 118, 116), (116, 114, 112), (112, 110, 108), (108, 106, 104), (104, 102, 100), (100, 98, 96), (96, 94, 92), (92, 90, 88), (88, 86, 84), (84, 82, 80), (80, 78, 76), (76, 74, 72), (72, 70, 68), (68, 65, 124), (124, 120, 116), (116, 112, 108), (108, 104, 100), (100, 96, 92), (92, 88, 84), (84, 80, 76), (76, 72, 68), (68, 124, 116), (116, 108, 100), (100, 92, 84), (84, 76, 68), (68, 116, 100), (100, 84, 68), (125, 124, 126), (125, 126, 127), (127, 126, 65), (127, 65, 64), (127, 64, 67), (67, 69, 71), (71, 73, 75), (75, 77, 79), (79, 81, 83), (83, 85, 87), (87, 89, 91), (91, 93, 95), (95, 97, 99), (99, 101, 103), (103, 105, 107), (107, 109, 111), (111, 113, 115), (115, 117, 119), (119, 121, 123), (123, 125, 127), (127, 67, 71), (71, 75, 79), (79, 83, 87), (87, 91, 95), (95, 99, 103), (103, 107, 111), (111, 115, 119), (119, 123, 127), (127, 71, 79), (79, 87, 95), (95, 103, 111), (111, 119, 127), (127, 79, 95), (95, 111, 127), (128, 129, 130), (128, 130, 131), (131, 130, 132), (131, 132, 133), (133, 132, 134), (133, 134, 135), (135, 134, 136), (135, 136, 137), (137, 136, 138), (137, 138, 139), (139, 138, 140), (139, 140, 141), (141, 140, 142), (141, 142, 143), (143, 142, 144), (143, 144, 145), (145, 144, 146), (145, 146, 147), (147, 146, 148), (147, 148, 149), (149, 148, 150), (149, 150, 151), (151, 150, 152), (151, 152, 153), (153, 152, 154), (153, 154, 155), (155, 154, 156), (155, 156, 157), (157, 156, 158), (157, 158, 159), (159, 158, 160), (159, 160, 161), (161, 160, 162), (161, 162, 163), (163, 162, 164), (163, 164, 165), (165, 164, 166), (165, 166, 167), (167, 166, 168), (167, 168, 169), (169, 168, 170), (169, 170, 171), (171, 170, 172), (171, 172, 173), (173, 172, 174), (173, 174, 175), (175, 174, 176), (175, 176, 177), (177, 176, 178), (177, 178, 179), (179, 178, 180), (179, 180, 181), (181, 180, 182), (181, 182, 183), (183, 182, 184), (183, 184, 185), (185, 184, 186), (185, 186, 187), (187, 186, 188), (187, 188, 189), (132, 130, 129), (129, 190, 188), (188, 186, 184), (184, 182, 180), (180, 178, 176), (176, 174, 172), (172, 170, 168), (168, 166, 164), (164, 162, 160), (160, 158, 156), (156, 154, 152), (152, 150, 148), (148, 146, 144), (144, 142, 140), (140, 138, 136), (136, 134, 132), (132, 129, 188), (188, 184, 180), (180, 176, 172), (172, 168, 164), (164, 160, 156), (156, 152, 148), (148, 144, 140), (140, 136, 132), (132, 188, 180), (180, 172, 164), (164, 156, 148), (148, 140, 132), (132, 180, 164), (164, 148, 132), (189, 188, 190), (189, 190, 191), (191, 190, 129), (191, 129, 128), (191, 128, 131), (131, 133, 135), (135, 137, 139), (139, 141, 143), (143, 145, 147), (147, 149, 151), (151, 153, 155), (155, 157, 159), (159, 161, 163), (163, 165, 167), (167, 169, 171), (171, 173, 175), (175, 177, 179), (179, 181, 183), (183, 185, 187), (187, 189, 191), (191, 131, 135), (135, 139, 143), (143, 147, 151), (151, 155, 159), (159, 163, 167), (167, 171, 175), (175, 179, 183), (183, 187, 191), (191, 135, 143), (143, 151, 159), (159, 167, 175), (175, 183, 191), (191, 143, 159), (159, 175, 191), (192, 193, 194), (192, 194, 195), (195, 194, 196), (195, 196, 197), (197, 196, 198), (197, 198, 199), (199, 198, 200), (199, 200, 201), (201, 200, 202), (201, 202, 203), (203, 202, 204), (203, 204, 205), (205, 204, 206), (205, 206, 207), (207, 206, 208), (207, 208, 209), (209, 208, 210), (209, 210, 211), (211, 210, 212), (211, 212, 213), (213, 212, 214), (213, 214, 215), (215, 214, 216), (215, 216, 217), (217, 216, 218), (217, 218, 219), (219, 218, 220), (219, 220, 221), (221, 220, 222), (221, 222, 223), (223, 222, 224), (223, 224, 225), (225, 224, 226), (225, 226, 227), (227, 226, 228), (227, 228, 229), (229, 228, 230), (229, 230, 231), (231, 230, 232), (231, 232, 233), (233, 232, 234), (233, 234, 235), (235, 234, 236), (235, 236, 237), (237, 236, 238), (237, 238, 239), (239, 238, 240), (239, 240, 241), (241, 240, 242), (241, 242, 243), (243, 242, 244), (243, 244, 245), (245, 244, 246), (245, 246, 247), (247, 246, 248), (247, 248, 249), (249, 248, 250), (249, 250, 251), (251, 250, 252), (251, 252, 253), (196, 194, 193), (193, 254, 252), (252, 250, 248), (248, 246, 244), (244, 242, 240), (240, 238, 236), (236, 234, 232), (232, 230, 228), (228, 226, 224), (224, 222, 220), (220, 218, 216), (216, 214, 212), (212, 210, 208), (208, 206, 204), (204, 202, 200), (200, 198, 196), (196, 193, 252), (252, 248, 244), (244, 240, 236), (236, 232, 228), (228, 224, 220), (220, 216, 212), (212, 208, 204), (204, 200, 196), (196, 252, 244), (244, 236, 228), (228, 220, 212), (212, 204, 196), (196, 244, 228), (228, 212, 196), (253, 252, 254), (253, 254, 255), (255, 254, 193), (255, 193, 192), (255, 192, 195), (195, 197, 199), (199, 201, 203), (203, 205, 207), (207, 209, 211), (211, 213, 215), (215, 217, 219), (219, 221, 223), (223, 225, 227), (227, 229, 231), (231, 233, 235), (235, 237, 239), (239, 241, 243), (243, 245, 247), (247, 249, 251), (251, 253, 255), (255, 195, 199), (199, 203, 207), (207, 211, 215), (215, 219, 223), (223, 227, 231), (231, 235, 239), (239, 243, 247), (247, 251, 255), (255, 199, 207), (207, 215, 223), (223, 231, 239), (239, 247, 255), (255, 207, 223), (223, 239, 255), (256, 257, 258), (256, 258, 259), (259, 258, 260), (259, 260, 261), (261, 260, 262), (261, 262, 263), (263, 262, 264), (263, 264, 265), (265, 264, 266), (265, 266, 267), (267, 266, 268), (267, 268, 269), (269, 268, 270), (269, 270, 271), (271, 270, 272), (271, 272, 273), (273, 272, 274), (273, 274, 275), (275, 274, 276), (275, 276, 277), (277, 276, 278), (277, 278, 279), (279, 278, 280), (279, 280, 281), (281, 280, 282), (281, 282, 283), (283, 282, 284), (283, 284, 285), (285, 284, 286), (285, 286, 287), (287, 286, 288), (287, 288, 289), (289, 288, 290), (289, 290, 291), (291, 290, 292), (291, 292, 293), (293, 292, 294), (293, 294, 295), (295, 294, 296), (295, 296, 297), (297, 296, 298), (297, 298, 299), (299, 298, 300), (299, 300, 301), (301, 300, 302), (301, 302, 303), (303, 302, 304), (303, 304, 305), (305, 304, 306), (305, 306, 307), (307, 306, 308), (307, 308, 309), (309, 308, 310), (309, 310, 311), (311, 310, 312), (311, 312, 313), (313, 312, 314), (313, 314, 315), (315, 314, 316), (315, 316, 317), (260, 258, 257), (257, 318, 316), (316, 314, 312), (312, 310, 308), (308, 306, 304), (304, 302, 300), (300, 298, 296), (296, 294, 292), (292, 290, 288), (288, 286, 284), (284, 282, 280), (280, 278, 276), (276, 274, 272), (272, 270, 268), (268, 266, 264), (264, 262, 260), (260, 257, 316), (316, 312, 308), (308, 304, 300), (300, 296, 292), (292, 288, 284), (284, 280, 276), (276, 272, 268), (268, 264, 260), (260, 316, 308), (308, 300, 292), (292, 284, 276), (276, 268, 260), (260, 308, 292), (292, 276, 260), (317, 316, 318), (317, 318, 319), (319, 318, 257), (319, 257, 256), (319, 256, 259), (259, 261, 263), (263, 265, 267), (267, 269, 271), (271, 273, 275), (275, 277, 279), (279, 281, 283), (283, 285, 287), (287, 289, 291), (291, 293, 295), (295, 297, 299), (299, 301, 303), (303, 305, 307), (307, 309, 311), (311, 313, 315), (315, 317, 319), (319, 259, 263), (263, 267, 271), (271, 275, 279), (279, 283, 287), (287, 291, 295), (295, 299, 303), (303, 307, 311), (311, 315, 319), (319, 263, 271), (271, 279, 287), (287, 295, 303), (303, 311, 319), (319, 271, 287), (287, 303, 319), (320, 321, 322), (320, 322, 323), (323, 322, 324), (323, 324, 325), (325, 324, 326), (325, 326, 327), (327, 326, 328), (327, 328, 329), (329, 328, 330), (329, 330, 331), (331, 330, 332), (331, 332, 333), (333, 332, 334), (333, 334, 335), (335, 334, 336), (335, 336, 337), (337, 336, 338), (337, 338, 339), (339, 338, 340), (339, 340, 341), (341, 340, 342), (341, 342, 343), (343, 342, 344), (343, 344, 345), (345, 344, 346), (345, 346, 347), (347, 346, 348), (347, 348, 349), (349, 348, 350), (349, 350, 351), (351, 350, 352), (351, 352, 353), (353, 352, 354), (353, 354, 355), (355, 354, 356), (355, 356, 357), (357, 356, 358), (357, 358, 359), (359, 358, 360), (359, 360, 361), (361, 360, 362), (361, 362, 363), (363, 362, 364), (363, 364, 365), (365, 364, 366), (365, 366, 367), (367, 366, 368), (367, 368, 369), (369, 368, 370), (369, 370, 371), (371, 370, 372), (371, 372, 373), (373, 372, 374), (373, 374, 375), (375, 374, 376), (375, 376, 377), (377, 376, 378), (377, 378, 379), (379, 378, 380), (379, 380, 381), (324, 322, 321), (321, 382, 380), (380, 378, 376), (376, 374, 372), (372, 370, 368), (368, 366, 364), (364, 362, 360), (360, 358, 356), (356, 354, 352), (352, 350, 348), (348, 346, 344), (344, 342, 340), (340, 338, 336), (336, 334, 332), (332, 330, 328), (328, 326, 324), (324, 321, 380), (380, 376, 372), (372, 368, 364), (364, 360, 356), (356, 352, 348), (348, 344, 340), (340, 336, 332), (332, 328, 324), (324, 380, 372), (372, 364, 356), (356, 348, 340), (340, 332, 324), (324, 372, 356), (356, 340, 324), (381, 380, 382), (381, 382, 383), (383, 382, 321), (383, 321, 320), (383, 320, 323), (323, 325, 327), (327, 329, 331), (331, 333, 335), (335, 337, 339), (339, 341, 343), (343, 345, 347), (347, 349, 351), (351, 353, 355), (355, 357, 359), (359, 361, 363), (363, 365, 367), (367, 369, 371), (371, 373, 375), (375, 377, 379), (379, 381, 383), (383, 323, 327), (327, 331, 335), (335, 339, 343), (343, 347, 351), (351, 355, 359), (359, 363, 367), (367, 371, 375), (375, 379, 383), (383, 327, 335), (335, 343, 351), (351, 359, 367), (367, 375, 383), (383, 335, 351), (351, 367, 383), (384, 385, 386), (384, 386, 387), (387, 386, 388), (387, 388, 389), (389, 388, 390), (389, 390, 391), (391, 390, 392), (391, 392, 393), (393, 392, 394), (393, 394, 395), (395, 394, 396), (395, 396, 397), (397, 396, 398), (397, 398, 399), (399, 398, 400), (399, 400, 401), (401, 400, 402), (401, 402, 403), (403, 402, 404), (403, 404, 405), (405, 404, 406), (405, 406, 407), (407, 406, 408), (407, 408, 409), (409, 408, 410), (409, 410, 411), (411, 410, 412), (411, 412, 413), (413, 412, 414), (413, 414, 415), (415, 414, 416), (415, 416, 417), (417, 416, 418), (417, 418, 419), (419, 418, 420), (419, 420, 421), (421, 420, 422), (421, 422, 423), (423, 422, 424), (423, 424, 425), (425, 424, 426), (425, 426, 427), (427, 426, 428), (427, 428, 429), (429, 428, 430), (429, 430, 431), (431, 430, 432), (431, 432, 433), (433, 432, 434), (433, 434, 435), (435, 434, 436), (435, 436, 437), (437, 436, 438), (437, 438, 439), (439, 438, 440), (439, 440, 441), (441, 440, 442), (441, 442, 443), (443, 442, 444), (443, 444, 445), (388, 386, 385), (385, 446, 444), (444, 442, 440), (440, 438, 436), (436, 434, 432), (432, 430, 428), (428, 426, 424), (424, 422, 420), (420, 418, 416), (416, 414, 412), (412, 410, 408), (408, 406, 404), (404, 402, 400), (400, 398, 396), (396, 394, 392), (392, 390, 388), (388, 385, 444), (444, 440, 436), (436, 432, 428), (428, 424, 420), (420, 416, 412), (412, 408, 404), (404, 400, 396), (396, 392, 388), (388, 444, 436), (436, 428, 420), (420, 412, 404), (404, 396, 388), (388, 436, 420), (420, 404, 388), (445, 444, 446), (445, 446, 447), (447, 446, 385), (447, 385, 384), (447, 384, 387), (387, 389, 391), (391, 393, 395), (395, 397, 399), (399, 401, 403), (403, 405, 407), (407, 409, 411), (411, 413, 415), (415, 417, 419), (419, 421, 423), (423, 425, 427), (427, 429, 431), (431, 433, 435), (435, 437, 439), (439, 441, 443), (443, 445, 447), (447, 387, 391), (391, 395, 399), (399, 403, 407), (407, 411, 415), (415, 419, 423), (423, 427, 431), (431, 435, 439), (439, 443, 447), (447, 391, 399), (399, 407, 415), (415, 423, 431), (431, 439, 447), (447, 399, 415), (415, 431, 447), (448, 449, 450), (448, 450, 451), (451, 450, 452), (451, 452, 453), (453, 452, 454), (453, 454, 455), (455, 454, 456), (455, 456, 457), (457, 456, 458), (457, 458, 459), (459, 458, 460), (459, 460, 461), (461, 460, 462), (461, 462, 463), (463, 462, 464), (463, 464, 465), (465, 464, 466), (465, 466, 467), (467, 466, 468), (467, 468, 469), (469, 468, 470), (469, 470, 471), (471, 470, 472), (471, 472, 473), (473, 472, 474), (473, 474, 475), (475, 474, 476), (475, 476, 477), (477, 476, 478), (477, 478, 479), (479, 478, 480), (479, 480, 481), (481, 480, 482), (481, 482, 483), (483, 482, 484), (483, 484, 485), (485, 484, 486), (485, 486, 487), (487, 486, 488), (487, 488, 489), (489, 488, 490), (489, 490, 491), (491, 490, 492), (491, 492, 493), (493, 492, 494), (493, 494, 495), (495, 494, 496), (495, 496, 497), (497, 496, 498), (497, 498, 499), (499, 498, 500), (499, 500, 501), (501, 500, 502), (501, 502, 503), (503, 502, 504), (503, 504, 505), (505, 504, 506), (505, 506, 507), (507, 506, 508), (507, 508, 509), (452, 450, 449), (449, 510, 508), (508, 506, 504), (504, 502, 500), (500, 498, 496), (496, 494, 492), (492, 490, 488), (488, 486, 484), (484, 482, 480), (480, 478, 476), (476, 474, 472), (472, 470, 468), (468, 466, 464), (464, 462, 460), (460, 458, 456), (456, 454, 452), (452, 449, 508), (508, 504, 500), (500, 496, 492), (492, 488, 484), (484, 480, 476), (476, 472, 468), (468, 464, 460), (460, 456, 452), (452, 508, 500), (500, 492, 484), (484, 476, 468), (468, 460, 452), (452, 500, 484), (484, 468, 452), (509, 508, 510), (509, 510, 511), (511, 510, 449), (511, 449, 448), (511, 448, 451), (451, 453, 455), (455, 457, 459), (459, 461, 463), (463, 465, 467), (467, 469, 471), (471, 473, 475), (475, 477, 479), (479, 481, 483), (483, 485, 487), (487, 489, 491), (491, 493, 495), (495, 497, 499), (499, 501, 503), (503, 505, 507), (507, 509, 511), (511, 451, 455), (455, 459, 463), (463, 467, 471), (471, 475, 479), (479, 483, 487), (487, 491, 495), (495, 499, 503), (503, 507, 511), (511, 455, 463), (463, 471, 479), (479, 487, 495), (495, 503, 511), (511, 463, 479), (479, 495, 511), (512, 513, 514), (512, 514, 515), (515, 514, 516), (515, 516, 517), (517, 516, 518), (517, 518, 519), (519, 518, 520), (519, 520, 521), (521, 520, 522), (521, 522, 523), (523, 522, 524), (523, 524, 525), (525, 524, 526), (525, 526, 527), (527, 526, 528), (527, 528, 529), (529, 528, 530), (529, 530, 531), (531, 530, 532), (531, 532, 533), (533, 532, 534), (533, 534, 535), (535, 534, 536), (535, 536, 537), (537, 536, 538), (537, 538, 539), (539, 538, 540), (539, 540, 541), (541, 540, 542), (541, 542, 543), (543, 542, 544), (543, 544, 545), (545, 544, 546), (545, 546, 547), (547, 546, 548), (547, 548, 549), (549, 548, 550), (549, 550, 551), (551, 550, 552), (551, 552, 553), (553, 552, 554), (553, 554, 555), (555, 554, 556), (555, 556, 557), (557, 556, 558), (557, 558, 559), (559, 558, 560), (559, 560, 561), (561, 560, 562), (561, 562, 563), (563, 562, 564), (563, 564, 565), (565, 564, 566), (565, 566, 567), (567, 566, 568), (567, 568, 569), (569, 568, 570), (569, 570, 571), (571, 570, 572), (571, 572, 573), (516, 514, 513), (513, 574, 572), (572, 570, 568), (568, 566, 564), (564, 562, 560), (560, 558, 556), (556, 554, 552), (552, 550, 548), (548, 546, 544), (544, 542, 540), (540, 538, 536), (536, 534, 532), (532, 530, 528), (528, 526, 524), (524, 522, 520), (520, 518, 516), (516, 513, 572), (572, 568, 564), (564, 560, 556), (556, 552, 548), (548, 544, 540), (540, 536, 532), (532, 528, 524), (524, 520, 516), (516, 572, 564), (564, 556, 548), (548, 540, 532), (532, 524, 516), (516, 564, 548), (548, 532, 516), (573, 572, 574), (573, 574, 575), (575, 574, 513), (575, 513, 512), (575, 512, 515), (515, 517, 519), (519, 521, 523), (523, 525, 527), (527, 529, 531), (531, 533, 535), (535, 537, 539), (539, 541, 543), (543, 545, 547), (547, 549, 551), (551, 553, 555), (555, 557, 559), (559, 561, 563), (563, 565, 567), (567, 569, 571), (571, 573, 575), (575, 515, 519), (519, 523, 527), (527, 531, 535), (535, 539, 543), (543, 547, 551), (551, 555, 559), (559, 563, 567), (567, 571, 575), (575, 519, 527), (527, 535, 543), (543, 551, 559), (559, 567, 575), (575, 527, 543), (543, 559, 575), (576, 577, 578), (576, 578, 579), (579, 578, 580), (579, 580, 581), (581, 580, 582), (581, 582, 583), (583, 582, 584), (583, 584, 585), (585, 584, 586), (585, 586, 587), (587, 586, 588), (587, 588, 589), (589, 588, 590), (589, 590, 591), (591, 590, 592), (591, 592, 593), (593, 592, 594), (593, 594, 595), (595, 594, 596), (595, 596, 597), (597, 596, 598), (597, 598, 599), (599, 598, 600), (599, 600, 601), (601, 600, 602), (601, 602, 603), (603, 602, 604), (603, 604, 605), (605, 604, 606), (605, 606, 607), (607, 606, 608), (607, 608, 609), (609, 608, 610), (609, 610, 611), (611, 610, 612), (611, 612, 613), (613, 612, 614), (613, 614, 615), (615, 614, 616), (615, 616, 617), (617, 616, 618), (617, 618, 619), (619, 618, 620), (619, 620, 621), (621, 620, 622), (621, 622, 623), (623, 622, 624), (623, 624, 625), (625, 624, 626), (625, 626, 627), (627, 626, 628), (627, 628, 629), (629, 628, 630), (629, 630, 631), (631, 630, 632), (631, 632, 633), (633, 632, 634), (633, 634, 635), (635, 634, 636), (635, 636, 637), (580, 578, 577), (577, 638, 636), (636, 634, 632), (632, 630, 628), (628, 626, 624), (624, 622, 620), (620, 618, 616), (616, 614, 612), (612, 610, 608), (608, 606, 604), (604, 602, 600), (600, 598, 596), (596, 594, 592), (592, 590, 588), (588, 586, 584), (584, 582, 580), (580, 577, 636), (636, 632, 628), (628, 624, 620), (620, 616, 612), (612, 608, 604), (604, 600, 596), (596, 592, 588), (588, 584, 580), (580, 636, 628), (628, 620, 612), (612, 604, 596), (596, 588, 580), (580, 628, 612), (612, 596, 580), (637, 636, 638), (637, 638, 639), (639, 638, 577), (639, 577, 576), (639, 576, 579), (579, 581, 583), (583, 585, 587), (587, 589, 591), (591, 593, 595), (595, 597, 599), (599, 601, 603), (603, 605, 607), (607, 609, 611), (611, 613, 615), (615, 617, 619), (619, 621, 623), (623, 625, 627), (627, 629, 631), (631, 633, 635), (635, 637, 639), (639, 579, 583), (583, 587, 591), (591, 595, 599), (599, 603, 607), (607, 611, 615), (615, 619, 623), (623, 627, 631), (631, 635, 639), (639, 583, 591), (591, 599, 607), (607, 615, 623), (623, 631, 639), (639, 591, 607), (607, 623, 639), (640, 641, 642), (640, 642, 643), (643, 642, 644), (643, 644, 645), (645, 644, 646), (645, 646, 647), (647, 646, 648), (647, 648, 649), (649, 648, 650), (649, 650, 651), (651, 650, 652), (651, 652, 653), (653, 652, 654), (653, 654, 655), (655, 654, 656), (655, 656, 657), (657, 656, 658), (657, 658, 659), (659, 658, 660), (659, 660, 661), (661, 660, 662), (661, 662, 663), (663, 662, 664), (663, 664, 665), (665, 664, 666), (665, 666, 667), (667, 666, 668), (667, 668, 669), (669, 668, 670), (669, 670, 671), (671, 670, 672), (671, 672, 673), (673, 672, 674), (673, 674, 675), (675, 674, 676), (675, 676, 677), (677, 676, 678), (677, 678, 679), (679, 678, 680), (679, 680, 681), (681, 680, 682), (681, 682, 683), (683, 682, 684), (683, 684, 685), (685, 684, 686), (685, 686, 687), (687, 686, 688), (687, 688, 689), (689, 688, 690), (689, 690, 691), (691, 690, 692), (691, 692, 693), (693, 692, 694), (693, 694, 695), (695, 694, 696), (695, 696, 697), (697, 696, 698), (697, 698, 699), (699, 698, 700), (699, 700, 701), (644, 642, 641), (641, 702, 700), (700, 698, 696), (696, 694, 692), (692, 690, 688), (688, 686, 684), (684, 682, 680), (680, 678, 676), (676, 674, 672), (672, 670, 668), (668, 666, 664), (664, 662, 660), (660, 658, 656), (656, 654, 652), (652, 650, 648), (648, 646, 644), (644, 641, 700), (700, 696, 692), (692, 688, 684), (684, 680, 676), (676, 672, 668), (668, 664, 660), (660, 656, 652), (652, 648, 644), (644, 700, 692), (692, 684, 676), (676, 668, 660), (660, 652, 644), (644, 692, 676), (676, 660, 644), (701, 700, 702), (701, 702, 703), (703, 702, 641), (703, 641, 640), (703, 640, 643), (643, 645, 647), (647, 649, 651), (651, 653, 655), (655, 657, 659), (659, 661, 663), (663, 665, 667), (667, 669, 671), (671, 673, 675), (675, 677, 679), (679, 681, 683), (683, 685, 687), (687, 689, 691), (691, 693, 695), (695, 697, 699), (699, 701, 703), (703, 643, 647), (647, 651, 655), (655, 659, 663), (663, 667, 671), (671, 675, 679), (679, 683, 687), (687, 691, 695), (695, 699, 703), (703, 647, 655), (655, 663, 671), (671, 679, 687), (687, 695, 703), (703, 655, 671), (671, 687, 703)])
me_arrow.update()

# ---- objects
ob_cube = bpy.data.objects.new('Cube', me_cube)
ob_cube_001 = bpy.data.objects.new('Cube.001', me_cube_001)
ob_cube_002 = bpy.data.objects.new('Cube.002', me_cube_002)
ob_arrow_001 = bpy.data.objects.new('arrow.001', me_arrow)

# ---- transforms, parenting, visibility, modifiers, constraints
ob_cube.location = (0.0, 0.005731, -0.343)
ob_cube.scale = (0.8, 5.5, 1.0)
_m = ob_cube.modifiers.new('Boolean', 'BOOLEAN')
_m.collection = col_collection_1
_m.operand_type = 'COLLECTION'
ob_cube_001.location = (0.0, 0.052, -0.343)
ob_cube_001.scale = (1.0, 1.0, 0.15)
ob_cube_002.location = (0.0, 0.062, -0.343)
ob_cube_002.scale = (1.0, 1.0, 0.375)
ob_arrow_001.location = (0.0, 0.0, 0.0)

# ---- collection membership
scene.collection.objects.link(ob_cube)
col_collection_1.objects.link(ob_cube_001)
col_collection_1.objects.link(ob_cube_002)
col_collection_1.objects.link(ob_arrow_001)

# ---- scene / render settings (as saved in the file)
scene.frame_start = 1; scene.frame_end = 250; scene.frame_set(57)
scene.render.engine = 'BLENDER_EEVEE_NEXT'
scene.render.bake_bias = 0.0
scene.render.bake_samples = 0
scene.cycles.sampling_pattern = 'TABULATED_SOBOL'
scene.eevee.use_volume_custom_range = False
bpy.context.view_layer.update()

# ---- added for rendering (the .blend has no active camera and no usable light): camera, sun
cam_auto = bpy.data.cameras.new('AutoCamera')
cam_auto.lens = 50.0
cam_auto.sensor_width = 36.0
cam_auto.clip_end = 1000.0
ob_auto_camera = bpy.data.objects.new('AutoCamera', cam_auto)
scene.collection.objects.link(ob_auto_camera)
ob_auto_camera.location = (0.660299, -0.780993, 0.526739)
ob_auto_camera.rotation_euler = (1.09748, -7.21219e-08, 0.694738)
scene.camera = ob_auto_camera
light_auto_sun = bpy.data.lights.new('AutoSun', 'SUN')
light_auto_sun.energy = 3.0
light_auto_sun.angle = 0.0523599
ob_auto_sun = bpy.data.objects.new('AutoSun', light_auto_sun)
scene.collection.objects.link(ob_auto_sun)
ob_auto_sun.rotation_euler = (0.872665, 0.174533, 0.523599)
bpy.context.view_layer.update()
